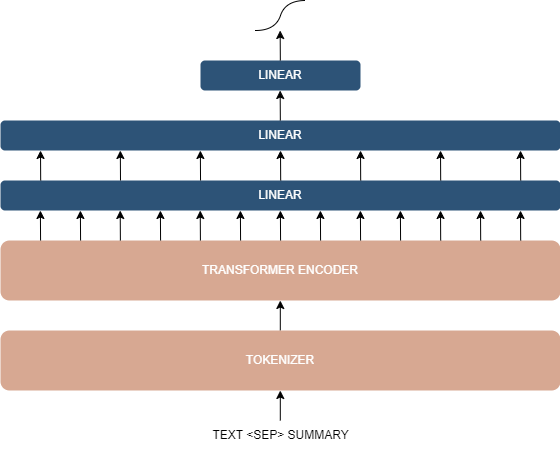

The diagram above was exported from draw.io. Its source (the exported page's mxGraphModel, read from the mxfile embedded in the PNG):
<mxGraphModel dx="751" dy="1145" grid="1" gridSize="10" guides="1" tooltips="1" connect="1" arrows="1" fold="1" page="1" pageScale="1" pageWidth="850" pageHeight="1100" math="0" shadow="0">
  <root>
    <mxCell id="0" />
    <mxCell id="1" parent="0" />
    <mxCell id="fD7Zwkbz9PYLy-P4tRai-1" value="&lt;font color=&quot;#ffffff&quot;&gt;TRANSFORMER ENCODER&lt;/font&gt;" style="rounded=1;whiteSpace=wrap;html=1;gradientColor=none;fillColor=#d7a892;strokeColor=none;" vertex="1" parent="1">
      <mxGeometry x="80" y="480" width="560" height="60" as="geometry" />
    </mxCell>
    <mxCell id="fD7Zwkbz9PYLy-P4tRai-2" value="&lt;font color=&quot;#ffffff&quot;&gt;LINEAR&lt;/font&gt;" style="rounded=1;whiteSpace=wrap;html=1;fillColor=#2D5377;strokeColor=none;" vertex="1" parent="1">
      <mxGeometry x="80" y="420" width="560" height="30" as="geometry" />
    </mxCell>
    <mxCell id="fD7Zwkbz9PYLy-P4tRai-4" value="&lt;font color=&quot;#ffffff&quot;&gt;LINEAR&lt;/font&gt;" style="rounded=1;whiteSpace=wrap;html=1;fillColor=#2D5377;strokeColor=none;" vertex="1" parent="1">
      <mxGeometry x="80" y="360" width="560" height="30" as="geometry" />
    </mxCell>
    <mxCell id="fD7Zwkbz9PYLy-P4tRai-5" value="&lt;font color=&quot;#ffffff&quot;&gt;LINEAR&lt;/font&gt;" style="rounded=1;whiteSpace=wrap;html=1;fillColor=#2D5377;strokeColor=none;" vertex="1" parent="1">
      <mxGeometry x="280" y="300" width="160" height="30" as="geometry" />
    </mxCell>
    <mxCell id="fD7Zwkbz9PYLy-P4tRai-6" value="" style="curved=1;endArrow=none;html=1;rounded=0;endFill=0;" edge="1" parent="1">
      <mxGeometry width="50" height="50" relative="1" as="geometry">
        <mxPoint x="335" y="270" as="sourcePoint" />
        <mxPoint x="385" y="240" as="targetPoint" />
        <Array as="points">
          <mxPoint x="355" y="270" />
          <mxPoint x="365" y="240" />
        </Array>
      </mxGeometry>
    </mxCell>
    <mxCell id="fD7Zwkbz9PYLy-P4tRai-7" value="TEXT &amp;lt;SEP&amp;gt; SUMMARY" style="text;html=1;align=center;verticalAlign=middle;resizable=0;points=[];autosize=1;strokeColor=none;fillColor=none;" vertex="1" parent="1">
      <mxGeometry x="280" y="660" width="160" height="30" as="geometry" />
    </mxCell>
    <mxCell id="fD7Zwkbz9PYLy-P4tRai-11" style="edgeStyle=orthogonalEdgeStyle;rounded=0;orthogonalLoop=1;jettySize=auto;html=1;entryX=0.5;entryY=1;entryDx=0;entryDy=0;" edge="1" parent="1">
      <mxGeometry relative="1" as="geometry">
        <mxPoint x="120.18" y="420" as="sourcePoint" />
        <mxPoint x="120" y="390" as="targetPoint" />
      </mxGeometry>
    </mxCell>
    <mxCell id="fD7Zwkbz9PYLy-P4tRai-13" style="edgeStyle=orthogonalEdgeStyle;rounded=0;orthogonalLoop=1;jettySize=auto;html=1;entryX=0.5;entryY=1;entryDx=0;entryDy=0;" edge="1" parent="1">
      <mxGeometry relative="1" as="geometry">
        <mxPoint x="200" y="420" as="sourcePoint" />
        <mxPoint x="199.82" y="390" as="targetPoint" />
      </mxGeometry>
    </mxCell>
    <mxCell id="fD7Zwkbz9PYLy-P4tRai-15" style="edgeStyle=orthogonalEdgeStyle;rounded=0;orthogonalLoop=1;jettySize=auto;html=1;entryX=0.5;entryY=1;entryDx=0;entryDy=0;" edge="1" parent="1">
      <mxGeometry relative="1" as="geometry">
        <mxPoint x="280.03" y="420" as="sourcePoint" />
        <mxPoint x="279.85" y="390" as="targetPoint" />
      </mxGeometry>
    </mxCell>
    <mxCell id="fD7Zwkbz9PYLy-P4tRai-17" style="edgeStyle=orthogonalEdgeStyle;rounded=0;orthogonalLoop=1;jettySize=auto;html=1;entryX=0.5;entryY=1;entryDx=0;entryDy=0;" edge="1" parent="1">
      <mxGeometry relative="1" as="geometry">
        <mxPoint x="360.18" y="420" as="sourcePoint" />
        <mxPoint x="360" y="390" as="targetPoint" />
      </mxGeometry>
    </mxCell>
    <mxCell id="fD7Zwkbz9PYLy-P4tRai-19" style="edgeStyle=orthogonalEdgeStyle;rounded=0;orthogonalLoop=1;jettySize=auto;html=1;entryX=0.5;entryY=1;entryDx=0;entryDy=0;" edge="1" parent="1">
      <mxGeometry relative="1" as="geometry">
        <mxPoint x="440.18" y="420" as="sourcePoint" />
        <mxPoint x="440" y="390" as="targetPoint" />
      </mxGeometry>
    </mxCell>
    <mxCell id="fD7Zwkbz9PYLy-P4tRai-20" style="edgeStyle=orthogonalEdgeStyle;rounded=0;orthogonalLoop=1;jettySize=auto;html=1;entryX=0.5;entryY=1;entryDx=0;entryDy=0;" edge="1" parent="1">
      <mxGeometry relative="1" as="geometry">
        <mxPoint x="359.84000000000003" y="360" as="sourcePoint" />
        <mxPoint x="359.65999999999997" y="330" as="targetPoint" />
      </mxGeometry>
    </mxCell>
    <mxCell id="fD7Zwkbz9PYLy-P4tRai-21" style="edgeStyle=orthogonalEdgeStyle;rounded=0;orthogonalLoop=1;jettySize=auto;html=1;entryX=0.5;entryY=1;entryDx=0;entryDy=0;" edge="1" parent="1">
      <mxGeometry relative="1" as="geometry">
        <mxPoint x="359.84000000000003" y="300" as="sourcePoint" />
        <mxPoint x="359.65999999999997" y="270" as="targetPoint" />
      </mxGeometry>
    </mxCell>
    <mxCell id="XXAACAvShuaUxjfQA-v7-21" style="edgeStyle=orthogonalEdgeStyle;rounded=0;orthogonalLoop=1;jettySize=auto;html=1;entryX=0.5;entryY=1;entryDx=0;entryDy=0;" edge="1" parent="1">
      <mxGeometry relative="1" as="geometry">
        <mxPoint x="120.07000000000001" y="480" as="sourcePoint" />
        <mxPoint x="119.89" y="450" as="targetPoint" />
      </mxGeometry>
    </mxCell>
    <mxCell id="XXAACAvShuaUxjfQA-v7-22" style="edgeStyle=orthogonalEdgeStyle;rounded=0;orthogonalLoop=1;jettySize=auto;html=1;entryX=0.5;entryY=1;entryDx=0;entryDy=0;" edge="1" parent="1">
      <mxGeometry relative="1" as="geometry">
        <mxPoint x="160.07" y="480" as="sourcePoint" />
        <mxPoint x="159.89" y="450" as="targetPoint" />
      </mxGeometry>
    </mxCell>
    <mxCell id="XXAACAvShuaUxjfQA-v7-23" style="edgeStyle=orthogonalEdgeStyle;rounded=0;orthogonalLoop=1;jettySize=auto;html=1;entryX=0.5;entryY=1;entryDx=0;entryDy=0;" edge="1" parent="1">
      <mxGeometry relative="1" as="geometry">
        <mxPoint x="199.89" y="480" as="sourcePoint" />
        <mxPoint x="199.70999999999998" y="450" as="targetPoint" />
      </mxGeometry>
    </mxCell>
    <mxCell id="XXAACAvShuaUxjfQA-v7-24" style="edgeStyle=orthogonalEdgeStyle;rounded=0;orthogonalLoop=1;jettySize=auto;html=1;entryX=0.5;entryY=1;entryDx=0;entryDy=0;" edge="1" parent="1">
      <mxGeometry relative="1" as="geometry">
        <mxPoint x="240.07000000000005" y="480" as="sourcePoint" />
        <mxPoint x="239.89000000000004" y="450" as="targetPoint" />
      </mxGeometry>
    </mxCell>
    <mxCell id="XXAACAvShuaUxjfQA-v7-25" style="edgeStyle=orthogonalEdgeStyle;rounded=0;orthogonalLoop=1;jettySize=auto;html=1;entryX=0.5;entryY=1;entryDx=0;entryDy=0;" edge="1" parent="1">
      <mxGeometry relative="1" as="geometry">
        <mxPoint x="279.92" y="480" as="sourcePoint" />
        <mxPoint x="279.74000000000007" y="450" as="targetPoint" />
      </mxGeometry>
    </mxCell>
    <mxCell id="XXAACAvShuaUxjfQA-v7-26" style="edgeStyle=orthogonalEdgeStyle;rounded=0;orthogonalLoop=1;jettySize=auto;html=1;entryX=0.5;entryY=1;entryDx=0;entryDy=0;" edge="1" parent="1">
      <mxGeometry relative="1" as="geometry">
        <mxPoint x="320.07000000000005" y="480" as="sourcePoint" />
        <mxPoint x="319.89000000000004" y="450" as="targetPoint" />
      </mxGeometry>
    </mxCell>
    <mxCell id="XXAACAvShuaUxjfQA-v7-27" style="edgeStyle=orthogonalEdgeStyle;rounded=0;orthogonalLoop=1;jettySize=auto;html=1;entryX=0.5;entryY=1;entryDx=0;entryDy=0;" edge="1" parent="1">
      <mxGeometry relative="1" as="geometry">
        <mxPoint x="360.07000000000005" y="480" as="sourcePoint" />
        <mxPoint x="359.89000000000004" y="450" as="targetPoint" />
      </mxGeometry>
    </mxCell>
    <mxCell id="XXAACAvShuaUxjfQA-v7-28" style="edgeStyle=orthogonalEdgeStyle;rounded=0;orthogonalLoop=1;jettySize=auto;html=1;entryX=0.5;entryY=1;entryDx=0;entryDy=0;" edge="1" parent="1">
      <mxGeometry relative="1" as="geometry">
        <mxPoint x="400.07000000000005" y="480" as="sourcePoint" />
        <mxPoint x="399.89000000000004" y="450" as="targetPoint" />
      </mxGeometry>
    </mxCell>
    <mxCell id="XXAACAvShuaUxjfQA-v7-29" style="edgeStyle=orthogonalEdgeStyle;rounded=0;orthogonalLoop=1;jettySize=auto;html=1;entryX=0.5;entryY=1;entryDx=0;entryDy=0;" edge="1" parent="1">
      <mxGeometry relative="1" as="geometry">
        <mxPoint x="440.07000000000005" y="480" as="sourcePoint" />
        <mxPoint x="439.89000000000004" y="450" as="targetPoint" />
      </mxGeometry>
    </mxCell>
    <mxCell id="XXAACAvShuaUxjfQA-v7-30" style="edgeStyle=orthogonalEdgeStyle;rounded=0;orthogonalLoop=1;jettySize=auto;html=1;entryX=0.5;entryY=1;entryDx=0;entryDy=0;" edge="1" parent="1">
      <mxGeometry relative="1" as="geometry">
        <mxPoint x="480.07" y="480" as="sourcePoint" />
        <mxPoint x="479.89000000000004" y="450" as="targetPoint" />
      </mxGeometry>
    </mxCell>
    <mxCell id="XXAACAvShuaUxjfQA-v7-32" value="" style="edgeStyle=orthogonalEdgeStyle;rounded=0;orthogonalLoop=1;jettySize=auto;html=1;" edge="1" parent="1">
      <mxGeometry relative="1" as="geometry">
        <mxPoint x="359.8" y="570" as="sourcePoint" />
        <mxPoint x="359.8" y="540" as="targetPoint" />
      </mxGeometry>
    </mxCell>
    <mxCell id="XXAACAvShuaUxjfQA-v7-31" value="&lt;font color=&quot;#ffffff&quot;&gt;TOKENIZER&lt;/font&gt;" style="rounded=1;whiteSpace=wrap;html=1;gradientColor=none;fillColor=#d7a892;strokeColor=none;" vertex="1" parent="1">
      <mxGeometry x="80" y="570" width="560" height="60" as="geometry" />
    </mxCell>
    <mxCell id="XXAACAvShuaUxjfQA-v7-33" value="" style="edgeStyle=orthogonalEdgeStyle;rounded=0;orthogonalLoop=1;jettySize=auto;html=1;" edge="1" parent="1">
      <mxGeometry relative="1" as="geometry">
        <mxPoint x="359.79999999999995" y="660" as="sourcePoint" />
        <mxPoint x="359.79999999999995" y="630" as="targetPoint" />
      </mxGeometry>
    </mxCell>
    <mxCell id="XXAACAvShuaUxjfQA-v7-34" style="edgeStyle=orthogonalEdgeStyle;rounded=0;orthogonalLoop=1;jettySize=auto;html=1;entryX=0.5;entryY=1;entryDx=0;entryDy=0;" edge="1" parent="1">
      <mxGeometry relative="1" as="geometry">
        <mxPoint x="520.1800000000001" y="420" as="sourcePoint" />
        <mxPoint x="520" y="390" as="targetPoint" />
      </mxGeometry>
    </mxCell>
    <mxCell id="XXAACAvShuaUxjfQA-v7-36" style="edgeStyle=orthogonalEdgeStyle;rounded=0;orthogonalLoop=1;jettySize=auto;html=1;entryX=0.5;entryY=1;entryDx=0;entryDy=0;" edge="1" parent="1">
      <mxGeometry relative="1" as="geometry">
        <mxPoint x="600.1800000000001" y="420" as="sourcePoint" />
        <mxPoint x="600" y="390" as="targetPoint" />
      </mxGeometry>
    </mxCell>
    <mxCell id="XXAACAvShuaUxjfQA-v7-37" style="edgeStyle=orthogonalEdgeStyle;rounded=0;orthogonalLoop=1;jettySize=auto;html=1;entryX=0.5;entryY=1;entryDx=0;entryDy=0;" edge="1" parent="1">
      <mxGeometry relative="1" as="geometry">
        <mxPoint x="520.1800000000001" y="480" as="sourcePoint" />
        <mxPoint x="520" y="450" as="targetPoint" />
      </mxGeometry>
    </mxCell>
    <mxCell id="XXAACAvShuaUxjfQA-v7-38" style="edgeStyle=orthogonalEdgeStyle;rounded=0;orthogonalLoop=1;jettySize=auto;html=1;entryX=0.5;entryY=1;entryDx=0;entryDy=0;" edge="1" parent="1">
      <mxGeometry relative="1" as="geometry">
        <mxPoint x="560.1800000000001" y="480" as="sourcePoint" />
        <mxPoint x="560" y="450" as="targetPoint" />
      </mxGeometry>
    </mxCell>
    <mxCell id="XXAACAvShuaUxjfQA-v7-39" style="edgeStyle=orthogonalEdgeStyle;rounded=0;orthogonalLoop=1;jettySize=auto;html=1;entryX=0.5;entryY=1;entryDx=0;entryDy=0;" edge="1" parent="1">
      <mxGeometry relative="1" as="geometry">
        <mxPoint x="600.1800000000001" y="480" as="sourcePoint" />
        <mxPoint x="600" y="450" as="targetPoint" />
      </mxGeometry>
    </mxCell>
  </root>
</mxGraphModel>